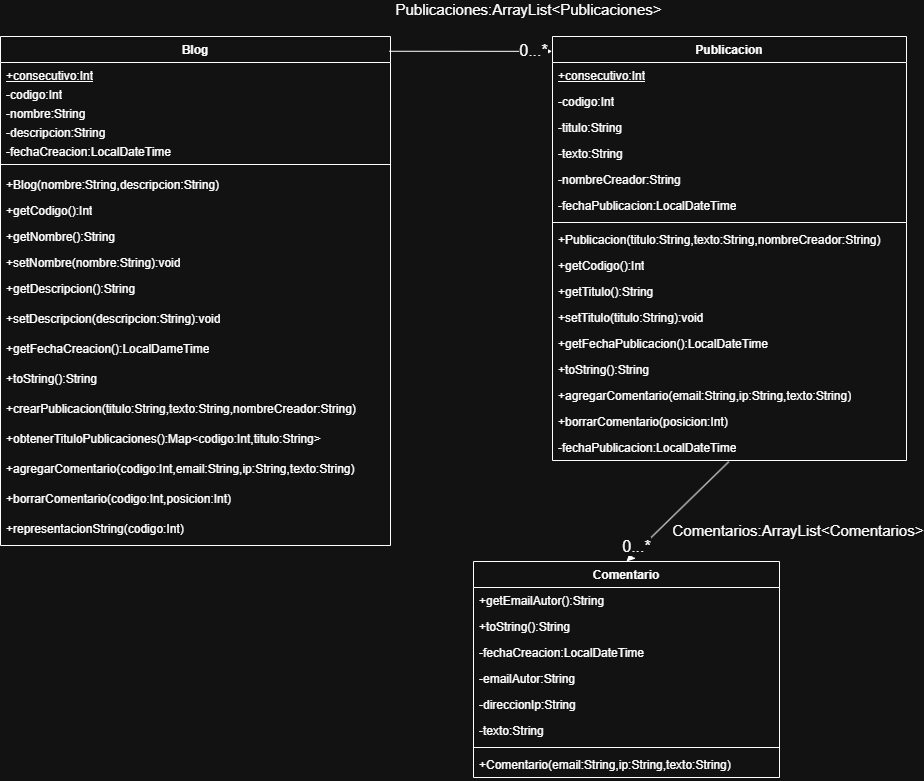

The diagram above was exported from draw.io. Its source (the exported page's mxGraphModel, read from the mxfile embedded in the PNG):
<mxGraphModel dx="1911" dy="655" grid="1" gridSize="12" guides="1" tooltips="1" connect="1" arrows="1" fold="1" page="1" pageScale="1" pageWidth="827" pageHeight="1169" math="0" shadow="0">
  <root>
    <mxCell id="0" />
    <mxCell id="1" parent="0" />
    <mxCell id="d4ZYvl2wMfDVB4RpL8Yb-10" parent="1" style="swimlane;fontStyle=1;align=center;verticalAlign=top;childLayout=stackLayout;horizontal=1;startSize=26;horizontalStack=0;resizeParent=1;resizeParentMax=0;resizeLast=0;collapsible=1;marginBottom=0;whiteSpace=wrap;html=1;" value="Blog" vertex="1">
      <mxGeometry height="509" width="390" x="-60" y="60" as="geometry">
        <mxRectangle height="30" width="75" x="15" y="15" as="alternateBounds" />
      </mxGeometry>
    </mxCell>
    <mxCell id="d4ZYvl2wMfDVB4RpL8Yb-18" parent="d4ZYvl2wMfDVB4RpL8Yb-10" style="text;strokeColor=none;fillColor=none;align=left;verticalAlign=top;spacingLeft=4;spacingRight=4;overflow=hidden;rotatable=0;points=[[0,0.5],[1,0.5]];portConstraint=eastwest;whiteSpace=wrap;html=1;" value="&lt;u&gt;+consecutivo:Int&lt;/u&gt;" vertex="1">
      <mxGeometry height="19" width="390" y="26" as="geometry" />
    </mxCell>
    <mxCell id="d4ZYvl2wMfDVB4RpL8Yb-11" parent="d4ZYvl2wMfDVB4RpL8Yb-10" style="text;strokeColor=none;fillColor=none;align=left;verticalAlign=top;spacingLeft=4;spacingRight=4;overflow=hidden;rotatable=0;points=[[0,0.5],[1,0.5]];portConstraint=eastwest;whiteSpace=wrap;html=1;" value="-codigo:Int" vertex="1">
      <mxGeometry height="19" width="390" y="45" as="geometry" />
    </mxCell>
    <mxCell id="d4ZYvl2wMfDVB4RpL8Yb-14" parent="d4ZYvl2wMfDVB4RpL8Yb-10" style="text;strokeColor=none;fillColor=none;align=left;verticalAlign=top;spacingLeft=4;spacingRight=4;overflow=hidden;rotatable=0;points=[[0,0.5],[1,0.5]];portConstraint=eastwest;whiteSpace=wrap;html=1;" value="-nombre:String" vertex="1">
      <mxGeometry height="19" width="390" y="64" as="geometry" />
    </mxCell>
    <mxCell id="d4ZYvl2wMfDVB4RpL8Yb-15" parent="d4ZYvl2wMfDVB4RpL8Yb-10" style="text;strokeColor=none;fillColor=none;align=left;verticalAlign=top;spacingLeft=4;spacingRight=4;overflow=hidden;rotatable=0;points=[[0,0.5],[1,0.5]];portConstraint=eastwest;whiteSpace=wrap;html=1;" value="-descripcion:String" vertex="1">
      <mxGeometry height="19" width="390" y="83" as="geometry" />
    </mxCell>
    <mxCell id="d4ZYvl2wMfDVB4RpL8Yb-16" parent="d4ZYvl2wMfDVB4RpL8Yb-10" style="text;strokeColor=none;fillColor=none;align=left;verticalAlign=top;spacingLeft=4;spacingRight=4;overflow=hidden;rotatable=0;points=[[0,0.5],[1,0.5]];portConstraint=eastwest;whiteSpace=wrap;html=1;" value="-fechaCreacion:LocalDateTime" vertex="1">
      <mxGeometry height="19" width="390" y="102" as="geometry" />
    </mxCell>
    <mxCell id="d4ZYvl2wMfDVB4RpL8Yb-12" parent="d4ZYvl2wMfDVB4RpL8Yb-10" style="line;strokeWidth=1;fillColor=none;align=left;verticalAlign=middle;spacingTop=-1;spacingLeft=3;spacingRight=3;rotatable=0;labelPosition=right;points=[];portConstraint=eastwest;strokeColor=inherit;" value="" vertex="1">
      <mxGeometry height="14" width="390" y="121" as="geometry" />
    </mxCell>
    <mxCell id="d4ZYvl2wMfDVB4RpL8Yb-13" parent="d4ZYvl2wMfDVB4RpL8Yb-10" style="text;strokeColor=none;fillColor=none;align=left;verticalAlign=top;spacingLeft=4;spacingRight=4;overflow=hidden;rotatable=0;points=[[0,0.5],[1,0.5]];portConstraint=eastwest;whiteSpace=wrap;html=1;" value="+Blog(nombre:String,descripcion:String)" vertex="1">
      <mxGeometry height="26" width="390" y="135" as="geometry" />
    </mxCell>
    <mxCell id="d4ZYvl2wMfDVB4RpL8Yb-19" parent="d4ZYvl2wMfDVB4RpL8Yb-10" style="text;strokeColor=none;fillColor=none;align=left;verticalAlign=top;spacingLeft=4;spacingRight=4;overflow=hidden;rotatable=0;points=[[0,0.5],[1,0.5]];portConstraint=eastwest;whiteSpace=wrap;html=1;" value="+getCodigo():Int" vertex="1">
      <mxGeometry height="26" width="390" y="161" as="geometry" />
    </mxCell>
    <mxCell id="d4ZYvl2wMfDVB4RpL8Yb-21" parent="d4ZYvl2wMfDVB4RpL8Yb-10" style="text;strokeColor=none;fillColor=none;align=left;verticalAlign=top;spacingLeft=4;spacingRight=4;overflow=hidden;rotatable=0;points=[[0,0.5],[1,0.5]];portConstraint=eastwest;whiteSpace=wrap;html=1;" value="+getNombre():String" vertex="1">
      <mxGeometry height="26" width="390" y="187" as="geometry" />
    </mxCell>
    <mxCell id="d4ZYvl2wMfDVB4RpL8Yb-20" parent="d4ZYvl2wMfDVB4RpL8Yb-10" style="text;strokeColor=none;fillColor=none;align=left;verticalAlign=top;spacingLeft=4;spacingRight=4;overflow=hidden;rotatable=0;points=[[0,0.5],[1,0.5]];portConstraint=eastwest;whiteSpace=wrap;html=1;" value="+setNombre(nombre:String):void" vertex="1">
      <mxGeometry height="26" width="390" y="213" as="geometry" />
    </mxCell>
    <mxCell id="d4ZYvl2wMfDVB4RpL8Yb-22" parent="d4ZYvl2wMfDVB4RpL8Yb-10" style="text;strokeColor=none;fillColor=none;align=left;verticalAlign=top;spacingLeft=4;spacingRight=4;overflow=hidden;rotatable=0;points=[[0,0.5],[1,0.5]];portConstraint=eastwest;whiteSpace=wrap;html=1;" value="+getDescripcion():String" vertex="1">
      <mxGeometry height="30" width="390" y="239" as="geometry" />
    </mxCell>
    <mxCell id="d4ZYvl2wMfDVB4RpL8Yb-23" parent="d4ZYvl2wMfDVB4RpL8Yb-10" style="text;strokeColor=none;fillColor=none;align=left;verticalAlign=top;spacingLeft=4;spacingRight=4;overflow=hidden;rotatable=0;points=[[0,0.5],[1,0.5]];portConstraint=eastwest;whiteSpace=wrap;html=1;" value="+setDescripcion(descripcion:String):void" vertex="1">
      <mxGeometry height="30" width="390" y="269" as="geometry" />
    </mxCell>
    <mxCell id="d4ZYvl2wMfDVB4RpL8Yb-24" parent="d4ZYvl2wMfDVB4RpL8Yb-10" style="text;strokeColor=none;fillColor=none;align=left;verticalAlign=top;spacingLeft=4;spacingRight=4;overflow=hidden;rotatable=0;points=[[0,0.5],[1,0.5]];portConstraint=eastwest;whiteSpace=wrap;html=1;" value="+getFechaCreacion():LocalDameTime" vertex="1">
      <mxGeometry height="30" width="390" y="299" as="geometry" />
    </mxCell>
    <mxCell id="d4ZYvl2wMfDVB4RpL8Yb-25" parent="d4ZYvl2wMfDVB4RpL8Yb-10" style="text;strokeColor=none;fillColor=none;align=left;verticalAlign=top;spacingLeft=4;spacingRight=4;overflow=hidden;rotatable=0;points=[[0,0.5],[1,0.5]];portConstraint=eastwest;whiteSpace=wrap;html=1;" value="+toString():String" vertex="1">
      <mxGeometry height="30" width="390" y="329" as="geometry" />
    </mxCell>
    <mxCell id="d4ZYvl2wMfDVB4RpL8Yb-28" parent="d4ZYvl2wMfDVB4RpL8Yb-10" style="text;strokeColor=none;fillColor=none;align=left;verticalAlign=top;spacingLeft=4;spacingRight=4;overflow=hidden;rotatable=0;points=[[0,0.5],[1,0.5]];portConstraint=eastwest;whiteSpace=wrap;html=1;" value="+crearPublicacion(titulo:String,texto:String,nombreCreador:String)" vertex="1">
      <mxGeometry height="30" width="390" y="359" as="geometry" />
    </mxCell>
    <mxCell id="d4ZYvl2wMfDVB4RpL8Yb-29" parent="d4ZYvl2wMfDVB4RpL8Yb-10" style="text;strokeColor=none;fillColor=none;align=left;verticalAlign=top;spacingLeft=4;spacingRight=4;overflow=hidden;rotatable=0;points=[[0,0.5],[1,0.5]];portConstraint=eastwest;whiteSpace=wrap;html=1;" value="+obtenerTituloPublicaciones():Map&amp;lt;codigo:Int,titulo:String&amp;gt;" vertex="1">
      <mxGeometry height="30" width="390" y="389" as="geometry" />
    </mxCell>
    <mxCell id="d4ZYvl2wMfDVB4RpL8Yb-30" parent="d4ZYvl2wMfDVB4RpL8Yb-10" style="text;strokeColor=none;fillColor=none;align=left;verticalAlign=top;spacingLeft=4;spacingRight=4;overflow=hidden;rotatable=0;points=[[0,0.5],[1,0.5]];portConstraint=eastwest;whiteSpace=wrap;html=1;" value="+agregarComentario(codigo:Int,email:String,ip:String,texto:String)" vertex="1">
      <mxGeometry height="30" width="390" y="419" as="geometry" />
    </mxCell>
    <mxCell id="d4ZYvl2wMfDVB4RpL8Yb-31" parent="d4ZYvl2wMfDVB4RpL8Yb-10" style="text;strokeColor=none;fillColor=none;align=left;verticalAlign=top;spacingLeft=4;spacingRight=4;overflow=hidden;rotatable=0;points=[[0,0.5],[1,0.5]];portConstraint=eastwest;whiteSpace=wrap;html=1;" value="+borrarComentario(codigo:Int,posicion:Int)" vertex="1">
      <mxGeometry height="30" width="390" y="449" as="geometry" />
    </mxCell>
    <mxCell id="p-hMbbazCiE3ATqj-PGg-1" parent="d4ZYvl2wMfDVB4RpL8Yb-10" style="text;strokeColor=none;fillColor=none;align=left;verticalAlign=top;spacingLeft=4;spacingRight=4;overflow=hidden;rotatable=0;points=[[0,0.5],[1,0.5]];portConstraint=eastwest;whiteSpace=wrap;html=1;" value="+representacionString(codigo:Int)" vertex="1">
      <mxGeometry height="30" width="390" y="479" as="geometry" />
    </mxCell>
    <mxCell id="gsDbRZzHa36bj7TnQ-2k-2" parent="1" style="swimlane;fontStyle=1;align=center;verticalAlign=top;childLayout=stackLayout;horizontal=1;startSize=26;horizontalStack=0;resizeParent=1;resizeParentMax=0;resizeLast=0;collapsible=1;marginBottom=0;whiteSpace=wrap;html=1;" value="Publicacion" vertex="1">
      <mxGeometry height="424" width="354" x="492" y="60" as="geometry" />
    </mxCell>
    <mxCell id="gsDbRZzHa36bj7TnQ-2k-3" parent="gsDbRZzHa36bj7TnQ-2k-2" style="text;strokeColor=none;fillColor=none;align=left;verticalAlign=top;spacingLeft=4;spacingRight=4;overflow=hidden;rotatable=0;points=[[0,0.5],[1,0.5]];portConstraint=eastwest;whiteSpace=wrap;html=1;" value="&lt;u&gt;+consecutivo:Int&lt;/u&gt;" vertex="1">
      <mxGeometry height="26" width="354" y="26" as="geometry" />
    </mxCell>
    <mxCell id="gsDbRZzHa36bj7TnQ-2k-6" parent="gsDbRZzHa36bj7TnQ-2k-2" style="text;strokeColor=none;fillColor=none;align=left;verticalAlign=top;spacingLeft=4;spacingRight=4;overflow=hidden;rotatable=0;points=[[0,0.5],[1,0.5]];portConstraint=eastwest;whiteSpace=wrap;html=1;" value="-codigo:Int" vertex="1">
      <mxGeometry height="26" width="354" y="52" as="geometry" />
    </mxCell>
    <mxCell id="gsDbRZzHa36bj7TnQ-2k-7" parent="gsDbRZzHa36bj7TnQ-2k-2" style="text;strokeColor=none;fillColor=none;align=left;verticalAlign=top;spacingLeft=4;spacingRight=4;overflow=hidden;rotatable=0;points=[[0,0.5],[1,0.5]];portConstraint=eastwest;whiteSpace=wrap;html=1;" value="-titulo:String" vertex="1">
      <mxGeometry height="26" width="354" y="78" as="geometry" />
    </mxCell>
    <mxCell id="gsDbRZzHa36bj7TnQ-2k-9" parent="gsDbRZzHa36bj7TnQ-2k-2" style="text;strokeColor=none;fillColor=none;align=left;verticalAlign=top;spacingLeft=4;spacingRight=4;overflow=hidden;rotatable=0;points=[[0,0.5],[1,0.5]];portConstraint=eastwest;whiteSpace=wrap;html=1;" value="-texto:String" vertex="1">
      <mxGeometry height="26" width="354" y="104" as="geometry" />
    </mxCell>
    <mxCell id="gsDbRZzHa36bj7TnQ-2k-8" parent="gsDbRZzHa36bj7TnQ-2k-2" style="text;strokeColor=none;fillColor=none;align=left;verticalAlign=top;spacingLeft=4;spacingRight=4;overflow=hidden;rotatable=0;points=[[0,0.5],[1,0.5]];portConstraint=eastwest;whiteSpace=wrap;html=1;" value="-nombreCreador:String" vertex="1">
      <mxGeometry height="26" width="354" y="130" as="geometry" />
    </mxCell>
    <mxCell id="gsDbRZzHa36bj7TnQ-2k-10" parent="gsDbRZzHa36bj7TnQ-2k-2" style="text;strokeColor=none;fillColor=none;align=left;verticalAlign=top;spacingLeft=4;spacingRight=4;overflow=hidden;rotatable=0;points=[[0,0.5],[1,0.5]];portConstraint=eastwest;whiteSpace=wrap;html=1;" value="-fechaPublicacion:LocalDateTime" vertex="1">
      <mxGeometry height="26" width="354" y="156" as="geometry" />
    </mxCell>
    <mxCell id="gsDbRZzHa36bj7TnQ-2k-4" parent="gsDbRZzHa36bj7TnQ-2k-2" style="line;strokeWidth=1;fillColor=none;align=left;verticalAlign=middle;spacingTop=-1;spacingLeft=3;spacingRight=3;rotatable=0;labelPosition=right;points=[];portConstraint=eastwest;strokeColor=inherit;" value="" vertex="1">
      <mxGeometry height="8" width="354" y="182" as="geometry" />
    </mxCell>
    <mxCell id="gsDbRZzHa36bj7TnQ-2k-5" parent="gsDbRZzHa36bj7TnQ-2k-2" style="text;strokeColor=none;fillColor=none;align=left;verticalAlign=top;spacingLeft=4;spacingRight=4;overflow=hidden;rotatable=0;points=[[0,0.5],[1,0.5]];portConstraint=eastwest;whiteSpace=wrap;html=1;" value="+Publicacion(titulo:String,texto:String,nombreCreador:String)" vertex="1">
      <mxGeometry height="26" width="354" y="190" as="geometry" />
    </mxCell>
    <mxCell id="gsDbRZzHa36bj7TnQ-2k-14" parent="gsDbRZzHa36bj7TnQ-2k-2" style="text;strokeColor=none;fillColor=none;align=left;verticalAlign=top;spacingLeft=4;spacingRight=4;overflow=hidden;rotatable=0;points=[[0,0.5],[1,0.5]];portConstraint=eastwest;whiteSpace=wrap;html=1;" value="+getCodigo():Int" vertex="1">
      <mxGeometry height="26" width="354" y="216" as="geometry" />
    </mxCell>
    <mxCell id="gsDbRZzHa36bj7TnQ-2k-15" parent="gsDbRZzHa36bj7TnQ-2k-2" style="text;strokeColor=none;fillColor=none;align=left;verticalAlign=top;spacingLeft=4;spacingRight=4;overflow=hidden;rotatable=0;points=[[0,0.5],[1,0.5]];portConstraint=eastwest;whiteSpace=wrap;html=1;" value="+getTitulo():String" vertex="1">
      <mxGeometry height="26" width="354" y="242" as="geometry" />
    </mxCell>
    <mxCell id="gsDbRZzHa36bj7TnQ-2k-16" parent="gsDbRZzHa36bj7TnQ-2k-2" style="text;strokeColor=none;fillColor=none;align=left;verticalAlign=top;spacingLeft=4;spacingRight=4;overflow=hidden;rotatable=0;points=[[0,0.5],[1,0.5]];portConstraint=eastwest;whiteSpace=wrap;html=1;" value="+setTitulo(titulo:String):void" vertex="1">
      <mxGeometry height="26" width="354" y="268" as="geometry" />
    </mxCell>
    <mxCell id="gsDbRZzHa36bj7TnQ-2k-18" parent="gsDbRZzHa36bj7TnQ-2k-2" style="text;strokeColor=none;fillColor=none;align=left;verticalAlign=top;spacingLeft=4;spacingRight=4;overflow=hidden;rotatable=0;points=[[0,0.5],[1,0.5]];portConstraint=eastwest;whiteSpace=wrap;html=1;" value="+getFechaPublicacion():LocalDateTime" vertex="1">
      <mxGeometry height="26" width="354" y="294" as="geometry" />
    </mxCell>
    <mxCell id="gsDbRZzHa36bj7TnQ-2k-17" parent="gsDbRZzHa36bj7TnQ-2k-2" style="text;strokeColor=none;fillColor=none;align=left;verticalAlign=top;spacingLeft=4;spacingRight=4;overflow=hidden;rotatable=0;points=[[0,0.5],[1,0.5]];portConstraint=eastwest;whiteSpace=wrap;html=1;" value="+toString():String" vertex="1">
      <mxGeometry height="26" width="354" y="320" as="geometry" />
    </mxCell>
    <mxCell id="gsDbRZzHa36bj7TnQ-2k-19" parent="gsDbRZzHa36bj7TnQ-2k-2" style="text;strokeColor=none;fillColor=none;align=left;verticalAlign=top;spacingLeft=4;spacingRight=4;overflow=hidden;rotatable=0;points=[[0,0.5],[1,0.5]];portConstraint=eastwest;whiteSpace=wrap;html=1;" value="+agregarComentario(email:String,ip:String,texto:String)" vertex="1">
      <mxGeometry height="26" width="354" y="346" as="geometry" />
    </mxCell>
    <mxCell id="gsDbRZzHa36bj7TnQ-2k-20" parent="gsDbRZzHa36bj7TnQ-2k-2" style="text;strokeColor=none;fillColor=none;align=left;verticalAlign=top;spacingLeft=4;spacingRight=4;overflow=hidden;rotatable=0;points=[[0,0.5],[1,0.5]];portConstraint=eastwest;whiteSpace=wrap;html=1;" value="+borrarComentario(posicion:Int)" vertex="1">
      <mxGeometry height="26" width="354" y="372" as="geometry" />
    </mxCell>
    <mxCell id="gsDbRZzHa36bj7TnQ-2k-21" parent="gsDbRZzHa36bj7TnQ-2k-2" style="text;strokeColor=none;fillColor=none;align=left;verticalAlign=top;spacingLeft=4;spacingRight=4;overflow=hidden;rotatable=0;points=[[0,0.5],[1,0.5]];portConstraint=eastwest;whiteSpace=wrap;html=1;" value="-fechaPublicacion:LocalDateTime" vertex="1">
      <mxGeometry height="26" width="354" y="398" as="geometry" />
    </mxCell>
    <mxCell id="gsDbRZzHa36bj7TnQ-2k-22" parent="1" style="swimlane;fontStyle=1;align=center;verticalAlign=top;childLayout=stackLayout;horizontal=1;startSize=26;horizontalStack=0;resizeParent=1;resizeParentMax=0;resizeLast=0;collapsible=1;marginBottom=0;whiteSpace=wrap;html=1;" value="Comentario" vertex="1">
      <mxGeometry height="216" width="306" x="413" y="585" as="geometry" />
    </mxCell>
    <mxCell id="gsDbRZzHa36bj7TnQ-2k-29" parent="gsDbRZzHa36bj7TnQ-2k-22" style="text;strokeColor=none;fillColor=none;align=left;verticalAlign=top;spacingLeft=4;spacingRight=4;overflow=hidden;rotatable=0;points=[[0,0.5],[1,0.5]];portConstraint=eastwest;whiteSpace=wrap;html=1;" value="+getEmailAutor():String" vertex="1">
      <mxGeometry height="26" width="306" y="26" as="geometry" />
    </mxCell>
    <mxCell id="gsDbRZzHa36bj7TnQ-2k-30" parent="gsDbRZzHa36bj7TnQ-2k-22" style="text;strokeColor=none;fillColor=none;align=left;verticalAlign=top;spacingLeft=4;spacingRight=4;overflow=hidden;rotatable=0;points=[[0,0.5],[1,0.5]];portConstraint=eastwest;whiteSpace=wrap;html=1;" value="+toString():String" vertex="1">
      <mxGeometry height="26" width="306" y="52" as="geometry" />
    </mxCell>
    <mxCell id="gsDbRZzHa36bj7TnQ-2k-23" parent="gsDbRZzHa36bj7TnQ-2k-22" style="text;strokeColor=none;fillColor=none;align=left;verticalAlign=top;spacingLeft=4;spacingRight=4;overflow=hidden;rotatable=0;points=[[0,0.5],[1,0.5]];portConstraint=eastwest;whiteSpace=wrap;html=1;" value="-fechaCreacion:LocalDateTime" vertex="1">
      <mxGeometry height="26" width="306" y="78" as="geometry" />
    </mxCell>
    <mxCell id="gsDbRZzHa36bj7TnQ-2k-26" parent="gsDbRZzHa36bj7TnQ-2k-22" style="text;strokeColor=none;fillColor=none;align=left;verticalAlign=top;spacingLeft=4;spacingRight=4;overflow=hidden;rotatable=0;points=[[0,0.5],[1,0.5]];portConstraint=eastwest;whiteSpace=wrap;html=1;" value="-emailAutor:String" vertex="1">
      <mxGeometry height="26" width="306" y="104" as="geometry" />
    </mxCell>
    <mxCell id="gsDbRZzHa36bj7TnQ-2k-27" parent="gsDbRZzHa36bj7TnQ-2k-22" style="text;strokeColor=none;fillColor=none;align=left;verticalAlign=top;spacingLeft=4;spacingRight=4;overflow=hidden;rotatable=0;points=[[0,0.5],[1,0.5]];portConstraint=eastwest;whiteSpace=wrap;html=1;" value="-direccionIp:String" vertex="1">
      <mxGeometry height="26" width="306" y="130" as="geometry" />
    </mxCell>
    <mxCell id="gsDbRZzHa36bj7TnQ-2k-28" parent="gsDbRZzHa36bj7TnQ-2k-22" style="text;strokeColor=none;fillColor=none;align=left;verticalAlign=top;spacingLeft=4;spacingRight=4;overflow=hidden;rotatable=0;points=[[0,0.5],[1,0.5]];portConstraint=eastwest;whiteSpace=wrap;html=1;" value="-texto:String" vertex="1">
      <mxGeometry height="26" width="306" y="156" as="geometry" />
    </mxCell>
    <mxCell id="gsDbRZzHa36bj7TnQ-2k-24" parent="gsDbRZzHa36bj7TnQ-2k-22" style="line;strokeWidth=1;fillColor=none;align=left;verticalAlign=middle;spacingTop=-1;spacingLeft=3;spacingRight=3;rotatable=0;labelPosition=right;points=[];portConstraint=eastwest;strokeColor=inherit;" value="" vertex="1">
      <mxGeometry height="8" width="306" y="182" as="geometry" />
    </mxCell>
    <mxCell id="gsDbRZzHa36bj7TnQ-2k-25" parent="gsDbRZzHa36bj7TnQ-2k-22" style="text;strokeColor=none;fillColor=none;align=left;verticalAlign=top;spacingLeft=4;spacingRight=4;overflow=hidden;rotatable=0;points=[[0,0.5],[1,0.5]];portConstraint=eastwest;whiteSpace=wrap;html=1;" value="+Comentario(email:String,ip:String,texto:String)" vertex="1">
      <mxGeometry height="26" width="306" y="190" as="geometry" />
    </mxCell>
    <mxCell id="f244nBxwumCR_CDG_zsF-1" edge="1" parent="1" source="d4ZYvl2wMfDVB4RpL8Yb-10" style="endArrow=classic;html=1;rounded=0;exitX=0.997;exitY=0.029;exitDx=0;exitDy=0;exitPerimeter=0;entryX=-0.001;entryY=0.035;entryDx=0;entryDy=0;entryPerimeter=0;" target="gsDbRZzHa36bj7TnQ-2k-2" value="">
      <mxGeometry height="50" relative="1" width="50" as="geometry">
        <mxPoint x="384" y="239" as="sourcePoint" />
        <mxPoint x="434" y="189" as="targetPoint" />
      </mxGeometry>
    </mxCell>
    <mxCell id="f244nBxwumCR_CDG_zsF-6" connectable="0" parent="f244nBxwumCR_CDG_zsF-1" style="edgeLabel;html=1;align=center;verticalAlign=middle;resizable=0;points=[];fontSize=16;" value="0...*" vertex="1">
      <mxGeometry relative="1" x="0.7648" y="1" as="geometry">
        <mxPoint as="offset" />
      </mxGeometry>
    </mxCell>
    <mxCell id="f244nBxwumCR_CDG_zsF-7" parent="1" style="text;html=1;whiteSpace=wrap;strokeColor=none;fillColor=none;align=center;verticalAlign=middle;rounded=0;fontSize=15;" value="Publicaciones:ArrayList&amp;lt;Publicaciones&amp;gt;" vertex="1">
      <mxGeometry height="18" width="47" x="445" y="24" as="geometry" />
    </mxCell>
    <mxCell id="f244nBxwumCR_CDG_zsF-10" edge="1" parent="1" source="gsDbRZzHa36bj7TnQ-2k-21" style="endArrow=classic;html=1;rounded=0;exitX=0.498;exitY=1.047;exitDx=0;exitDy=0;exitPerimeter=0;entryX=0.5;entryY=0;entryDx=0;entryDy=0;" target="gsDbRZzHa36bj7TnQ-2k-22" value="">
      <mxGeometry height="50" relative="1" width="50" as="geometry">
        <mxPoint x="644" y="554" as="sourcePoint" />
        <mxPoint x="694" y="504" as="targetPoint" />
      </mxGeometry>
    </mxCell>
    <mxCell id="f244nBxwumCR_CDG_zsF-11" connectable="0" parent="f244nBxwumCR_CDG_zsF-10" style="edgeLabel;html=1;align=center;verticalAlign=middle;resizable=0;points=[];fontSize=16;" value="0...*" vertex="1">
      <mxGeometry relative="1" x="0.7584" y="-4" as="geometry">
        <mxPoint as="offset" />
      </mxGeometry>
    </mxCell>
    <mxCell id="f244nBxwumCR_CDG_zsF-12" parent="1" style="text;html=1;whiteSpace=wrap;strokeColor=none;fillColor=none;align=center;verticalAlign=middle;rounded=0;fontSize=15;" value="Comentarios:ArrayList&amp;lt;Comentarios&amp;gt;" vertex="1">
      <mxGeometry height="30" width="60" x="708" y="539" as="geometry" />
    </mxCell>
  </root>
</mxGraphModel>